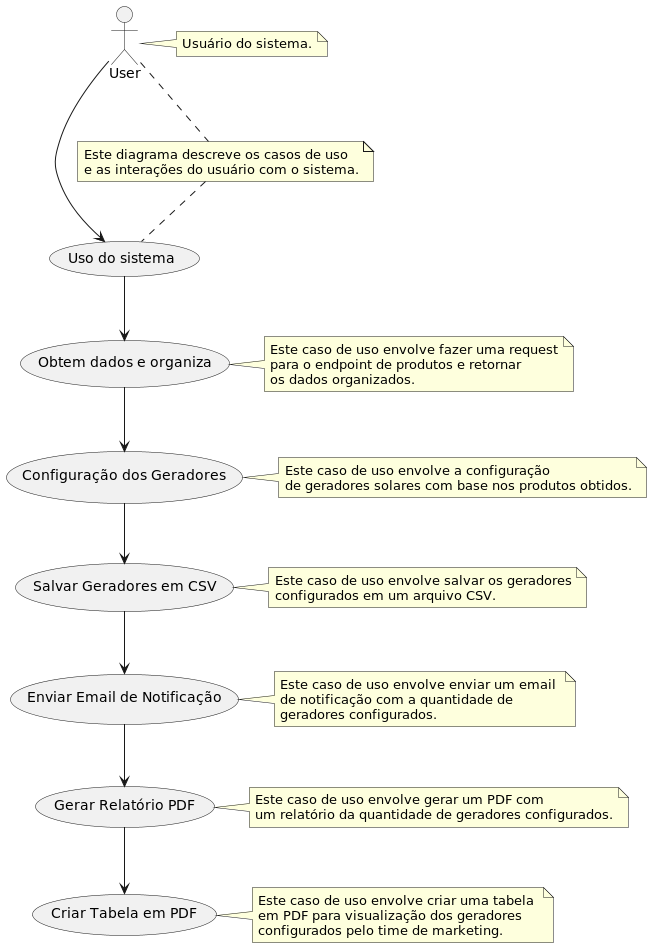

The diagram above was rendered by PlantUML. Its source (embedded in the PNG):
@startuml
'https://plantuml.com/use-case-diagram

:User: as User
(Uso do sistema) as (Use)

User ---> (Use)

note right of User : Usuário do sistema.

(Use) --> (Obtem dados e organiza)
(Obtem dados e organiza) --> (Configuração dos Geradores)
(Configuração dos Geradores) --> (Salvar Geradores em CSV)
(Salvar Geradores em CSV) --> (Enviar Email de Notificação)
(Enviar Email de Notificação) --> (Gerar Relatório PDF)
(Gerar Relatório PDF) --> (Criar Tabela em PDF)

note right of (Obtem dados e organiza)
Este caso de uso envolve fazer uma request
para o endpoint de produtos e retornar 
os dados organizados.
end note

note right of (Configuração dos Geradores)
Este caso de uso envolve a configuração 
de geradores solares com base nos produtos obtidos.
end note

note right of (Salvar Geradores em CSV)
Este caso de uso envolve salvar os geradores
configurados em um arquivo CSV.
end note

note right of (Enviar Email de Notificação)
Este caso de uso envolve enviar um email 
de notificação com a quantidade de 
geradores configurados.
end note

note right of (Gerar Relatório PDF)
Este caso de uso envolve gerar um PDF com 
um relatório da quantidade de geradores configurados.
end note

note right of (Criar Tabela em PDF)
Este caso de uso envolve criar uma tabela 
em PDF para visualização dos geradores 
configurados pelo time de marketing.
end note

note "Este diagrama descreve os casos de uso\ne as interações do usuário com o sistema." as N2
(User) .. N2
N2 .. (Use)
@enduml